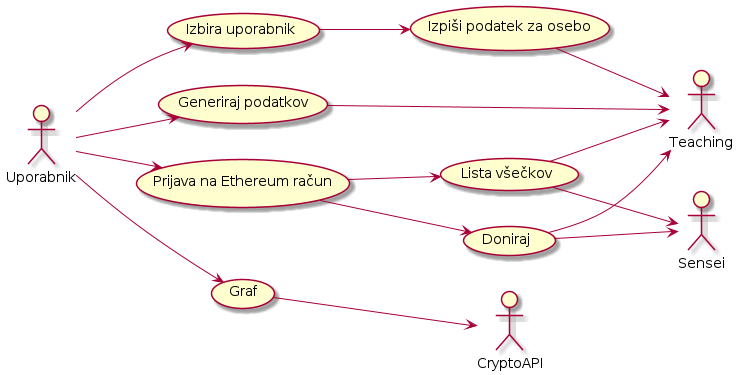

The diagram above was rendered by PlantUML. Its source (embedded in the PNG):
@startuml
left to right direction
actor Uporabnik as g
actor CryptoAPI as c 
actor Teaching as t
actor Sensei as s

  usecase "Izbira uporabnik" as UC1
  usecase "Generiraj podatkov" as UC2
  usecase "Graf" as UC3
  usecase "Prijava na Ethereum račun" as UC4
  usecase "Doniraj" as UC5
  usecase "Izpiši podatek za osebo" as UC6
  usecase "Lista všečkov" as UC7

UC5 --> t
UC7 --> t
UC7 --> s
UC4 --> UC7
UC6 --> t
UC5 --> s
UC4 --> UC5
UC2 --> t
UC1 --> UC6  
UC3 --> c
g --> UC4
g --> UC1
g --> UC2
g --> UC3
@enduml